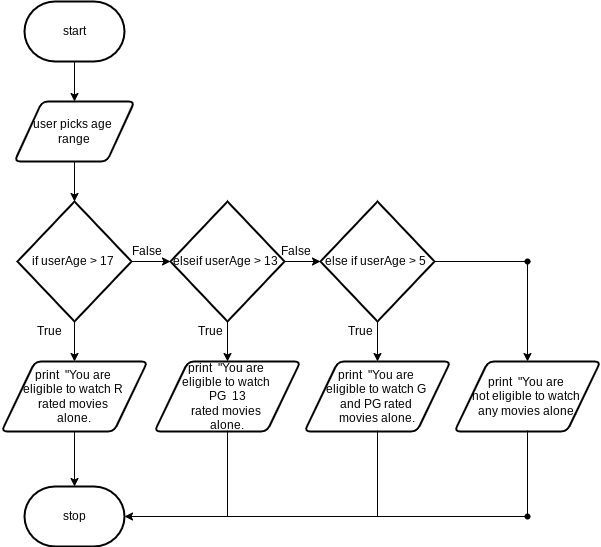

The diagram above was exported from draw.io. Its source (the exported page's mxGraphModel, read from the mxfile embedded in the PNG):
<mxGraphModel dx="1074" dy="741" grid="1" gridSize="10" guides="1" tooltips="1" connect="1" arrows="1" fold="1" page="1" pageScale="1" pageWidth="827" pageHeight="1169" math="0" shadow="0">
  <root>
    <mxCell id="0" />
    <mxCell id="1" parent="0" />
    <mxCell id="4" style="edgeStyle=none;html=1;" edge="1" parent="1" source="2" target="3">
      <mxGeometry relative="1" as="geometry" />
    </mxCell>
    <mxCell id="2" value="start" style="strokeWidth=2;html=1;shape=mxgraph.flowchart.terminator;whiteSpace=wrap;" vertex="1" parent="1">
      <mxGeometry x="364" y="40" width="100" height="60" as="geometry" />
    </mxCell>
    <mxCell id="6" style="edgeStyle=none;html=1;" edge="1" parent="1" source="3" target="5">
      <mxGeometry relative="1" as="geometry" />
    </mxCell>
    <mxCell id="3" value="user picks age &lt;br&gt;range" style="shape=parallelogram;html=1;strokeWidth=2;perimeter=parallelogramPerimeter;whiteSpace=wrap;rounded=1;arcSize=12;size=0.23;" vertex="1" parent="1">
      <mxGeometry x="354" y="140" width="120" height="60" as="geometry" />
    </mxCell>
    <mxCell id="9" style="edgeStyle=none;html=1;" edge="1" parent="1" source="5" target="8">
      <mxGeometry relative="1" as="geometry" />
    </mxCell>
    <mxCell id="13" style="edgeStyle=none;html=1;" edge="1" parent="1" source="5" target="12">
      <mxGeometry relative="1" as="geometry" />
    </mxCell>
    <mxCell id="5" value="if userAge &amp;gt; 17&amp;nbsp;" style="strokeWidth=2;html=1;shape=mxgraph.flowchart.decision;whiteSpace=wrap;" vertex="1" parent="1">
      <mxGeometry x="357" y="240" width="114" height="120" as="geometry" />
    </mxCell>
    <mxCell id="15" style="edgeStyle=none;html=1;" edge="1" parent="1" source="8" target="14">
      <mxGeometry relative="1" as="geometry" />
    </mxCell>
    <mxCell id="18" style="edgeStyle=none;html=1;entryX=0;entryY=0.5;entryDx=0;entryDy=0;entryPerimeter=0;" edge="1" parent="1" source="8" target="10">
      <mxGeometry relative="1" as="geometry" />
    </mxCell>
    <mxCell id="8" value="elseif userAge &amp;gt; 13&amp;nbsp;" style="strokeWidth=2;html=1;shape=mxgraph.flowchart.decision;whiteSpace=wrap;" vertex="1" parent="1">
      <mxGeometry x="510" y="240" width="114" height="120" as="geometry" />
    </mxCell>
    <mxCell id="17" style="edgeStyle=none;html=1;" edge="1" parent="1" source="10" target="16">
      <mxGeometry relative="1" as="geometry" />
    </mxCell>
    <mxCell id="10" value="else if userAge &amp;gt; 5&amp;nbsp;" style="strokeWidth=2;html=1;shape=mxgraph.flowchart.decision;whiteSpace=wrap;" vertex="1" parent="1">
      <mxGeometry x="660" y="240" width="114" height="120" as="geometry" />
    </mxCell>
    <mxCell id="33" style="edgeStyle=none;html=1;entryX=0.5;entryY=0;entryDx=0;entryDy=0;entryPerimeter=0;" edge="1" parent="1" source="12" target="32">
      <mxGeometry relative="1" as="geometry" />
    </mxCell>
    <mxCell id="12" value="print&amp;nbsp; &quot;You are &lt;br&gt;eligible to watch R &lt;br&gt;rated movies &lt;br&gt;alone." style="shape=parallelogram;html=1;strokeWidth=2;perimeter=parallelogramPerimeter;whiteSpace=wrap;rounded=1;arcSize=12;size=0.23;" vertex="1" parent="1">
      <mxGeometry x="341" y="400" width="146" height="70" as="geometry" />
    </mxCell>
    <mxCell id="14" value="print&amp;nbsp; &quot;You are &lt;br&gt;eligible to watch &lt;br&gt;PG&amp;nbsp; 13&lt;br&gt;rated movies &lt;br&gt;alone." style="shape=parallelogram;html=1;strokeWidth=2;perimeter=parallelogramPerimeter;whiteSpace=wrap;rounded=1;arcSize=12;size=0.23;" vertex="1" parent="1">
      <mxGeometry x="494" y="400" width="146" height="70" as="geometry" />
    </mxCell>
    <mxCell id="16" value="print&amp;nbsp; &quot;You are &lt;br&gt;eligible to watch G &lt;br&gt;and PG rated &lt;br&gt;movies alone." style="shape=parallelogram;html=1;strokeWidth=2;perimeter=parallelogramPerimeter;whiteSpace=wrap;rounded=1;arcSize=12;size=0.23;" vertex="1" parent="1">
      <mxGeometry x="644" y="400" width="146" height="70" as="geometry" />
    </mxCell>
    <mxCell id="19" value="False" style="text;html=1;align=center;verticalAlign=middle;resizable=0;points=[];autosize=1;strokeColor=none;fillColor=none;" vertex="1" parent="1">
      <mxGeometry x="461" y="280" width="50" height="20" as="geometry" />
    </mxCell>
    <mxCell id="22" value="False" style="text;html=1;align=center;verticalAlign=middle;resizable=0;points=[];autosize=1;strokeColor=none;fillColor=none;" vertex="1" parent="1">
      <mxGeometry x="610" y="280" width="50" height="20" as="geometry" />
    </mxCell>
    <mxCell id="23" value="True" style="text;html=1;align=center;verticalAlign=middle;resizable=0;points=[];autosize=1;strokeColor=none;fillColor=none;" vertex="1" parent="1">
      <mxGeometry x="369" y="360" width="40" height="20" as="geometry" />
    </mxCell>
    <mxCell id="24" value="True" style="text;html=1;align=center;verticalAlign=middle;resizable=0;points=[];autosize=1;strokeColor=none;fillColor=none;" vertex="1" parent="1">
      <mxGeometry x="530" y="360" width="40" height="20" as="geometry" />
    </mxCell>
    <mxCell id="25" value="True" style="text;html=1;align=center;verticalAlign=middle;resizable=0;points=[];autosize=1;strokeColor=none;fillColor=none;" vertex="1" parent="1">
      <mxGeometry x="680" y="360" width="40" height="20" as="geometry" />
    </mxCell>
    <mxCell id="30" style="edgeStyle=none;html=1;" edge="1" parent="1" source="31" target="29">
      <mxGeometry relative="1" as="geometry">
        <mxPoint x="867" y="360" as="sourcePoint" />
      </mxGeometry>
    </mxCell>
    <mxCell id="29" value="print&amp;nbsp; &quot;You are &lt;br&gt;not eligible to watch &lt;br&gt;any movies alone." style="shape=parallelogram;html=1;strokeWidth=2;perimeter=parallelogramPerimeter;whiteSpace=wrap;rounded=1;arcSize=12;size=0.23;" vertex="1" parent="1">
      <mxGeometry x="794" y="400" width="146" height="70" as="geometry" />
    </mxCell>
    <mxCell id="31" value="" style="shape=waypoint;sketch=0;size=6;pointerEvents=1;points=[];fillColor=none;resizable=0;rotatable=0;perimeter=centerPerimeter;snapToPoint=1;" vertex="1" parent="1">
      <mxGeometry x="847" y="280" width="40" height="40" as="geometry" />
    </mxCell>
    <mxCell id="32" value="stop" style="strokeWidth=2;html=1;shape=mxgraph.flowchart.terminator;whiteSpace=wrap;" vertex="1" parent="1">
      <mxGeometry x="364" y="525" width="100" height="60" as="geometry" />
    </mxCell>
    <mxCell id="39" style="edgeStyle=none;html=1;" edge="1" parent="1" source="36" target="32">
      <mxGeometry relative="1" as="geometry" />
    </mxCell>
    <mxCell id="36" value="" style="shape=waypoint;sketch=0;size=6;pointerEvents=1;points=[];fillColor=none;resizable=0;rotatable=0;perimeter=centerPerimeter;snapToPoint=1;" vertex="1" parent="1">
      <mxGeometry x="847" y="535" width="40" height="40" as="geometry" />
    </mxCell>
    <mxCell id="41" value="" style="line;strokeWidth=1;html=1;rotation=90;" vertex="1" parent="1">
      <mxGeometry x="824" y="507" width="86" height="10" as="geometry" />
    </mxCell>
    <mxCell id="42" value="" style="line;strokeWidth=1;html=1;rotation=90;" vertex="1" parent="1">
      <mxGeometry x="674" y="507" width="86" height="10" as="geometry" />
    </mxCell>
    <mxCell id="43" value="" style="line;strokeWidth=1;html=1;rotation=90;" vertex="1" parent="1">
      <mxGeometry x="524" y="507" width="86" height="10" as="geometry" />
    </mxCell>
    <mxCell id="45" value="" style="line;strokeWidth=1;html=1;" vertex="1" parent="1">
      <mxGeometry x="774" y="295" width="96" height="10" as="geometry" />
    </mxCell>
  </root>
</mxGraphModel>